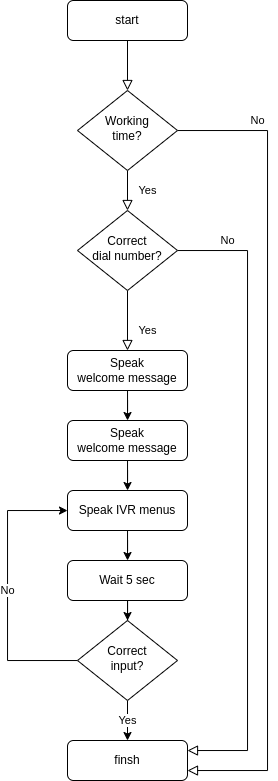

The diagram above was exported from draw.io. Its source (the exported page's mxGraphModel, read from the mxfile embedded in the PNG):
<mxGraphModel dx="1681" dy="645" grid="1" gridSize="10" guides="1" tooltips="1" connect="1" arrows="1" fold="1" page="1" pageScale="1" pageWidth="827" pageHeight="1169" math="0" shadow="0">
  <root>
    <mxCell id="WIyWlLk6GJQsqaUBKTNV-0" />
    <mxCell id="WIyWlLk6GJQsqaUBKTNV-1" parent="WIyWlLk6GJQsqaUBKTNV-0" />
    <mxCell id="WIyWlLk6GJQsqaUBKTNV-2" value="" style="rounded=0;html=1;jettySize=auto;orthogonalLoop=1;fontSize=11;endArrow=block;endFill=0;endSize=8;strokeWidth=1;shadow=0;labelBackgroundColor=none;edgeStyle=orthogonalEdgeStyle;" parent="WIyWlLk6GJQsqaUBKTNV-1" source="WIyWlLk6GJQsqaUBKTNV-3" target="WIyWlLk6GJQsqaUBKTNV-6" edge="1">
      <mxGeometry relative="1" as="geometry" />
    </mxCell>
    <mxCell id="WIyWlLk6GJQsqaUBKTNV-3" value="start" style="rounded=1;whiteSpace=wrap;html=1;fontSize=12;glass=0;strokeWidth=1;shadow=0;" parent="WIyWlLk6GJQsqaUBKTNV-1" vertex="1">
      <mxGeometry x="160" y="80" width="120" height="40" as="geometry" />
    </mxCell>
    <mxCell id="WIyWlLk6GJQsqaUBKTNV-4" value="Yes" style="rounded=0;html=1;jettySize=auto;orthogonalLoop=1;fontSize=11;endArrow=block;endFill=0;endSize=8;strokeWidth=1;shadow=0;labelBackgroundColor=none;edgeStyle=orthogonalEdgeStyle;" parent="WIyWlLk6GJQsqaUBKTNV-1" source="WIyWlLk6GJQsqaUBKTNV-6" target="WIyWlLk6GJQsqaUBKTNV-10" edge="1">
      <mxGeometry y="20" relative="1" as="geometry">
        <mxPoint as="offset" />
      </mxGeometry>
    </mxCell>
    <mxCell id="WIyWlLk6GJQsqaUBKTNV-5" value="No" style="edgeStyle=orthogonalEdgeStyle;rounded=0;html=1;jettySize=auto;orthogonalLoop=1;fontSize=11;endArrow=block;endFill=0;endSize=8;strokeWidth=1;shadow=0;labelBackgroundColor=none;" parent="WIyWlLk6GJQsqaUBKTNV-1" source="WIyWlLk6GJQsqaUBKTNV-6" target="RHYZ3xm-WJohoApVGXPB-2" edge="1">
      <mxGeometry x="-0.8024" y="10" relative="1" as="geometry">
        <mxPoint as="offset" />
        <mxPoint x="320" y="210" as="targetPoint" />
        <Array as="points">
          <mxPoint x="360" y="210" />
          <mxPoint x="360" y="850" />
        </Array>
      </mxGeometry>
    </mxCell>
    <mxCell id="WIyWlLk6GJQsqaUBKTNV-6" value="Working&lt;br&gt;time?" style="rhombus;whiteSpace=wrap;html=1;shadow=0;fontFamily=Helvetica;fontSize=12;align=center;strokeWidth=1;spacing=6;spacingTop=-4;" parent="WIyWlLk6GJQsqaUBKTNV-1" vertex="1">
      <mxGeometry x="170" y="170" width="100" height="80" as="geometry" />
    </mxCell>
    <mxCell id="WIyWlLk6GJQsqaUBKTNV-8" value="Yes" style="rounded=0;html=1;jettySize=auto;orthogonalLoop=1;fontSize=11;endArrow=block;endFill=0;endSize=8;strokeWidth=1;shadow=0;labelBackgroundColor=none;edgeStyle=orthogonalEdgeStyle;" parent="WIyWlLk6GJQsqaUBKTNV-1" source="WIyWlLk6GJQsqaUBKTNV-10" target="WIyWlLk6GJQsqaUBKTNV-11" edge="1">
      <mxGeometry x="0.3333" y="20" relative="1" as="geometry">
        <mxPoint as="offset" />
      </mxGeometry>
    </mxCell>
    <mxCell id="WIyWlLk6GJQsqaUBKTNV-9" value="No" style="edgeStyle=orthogonalEdgeStyle;rounded=0;html=1;jettySize=auto;orthogonalLoop=1;fontSize=11;endArrow=block;endFill=0;endSize=8;strokeWidth=1;shadow=0;labelBackgroundColor=none;" parent="WIyWlLk6GJQsqaUBKTNV-1" source="WIyWlLk6GJQsqaUBKTNV-10" target="RHYZ3xm-WJohoApVGXPB-2" edge="1">
      <mxGeometry x="-0.8412" y="10" relative="1" as="geometry">
        <mxPoint as="offset" />
        <mxPoint x="320" y="330" as="targetPoint" />
        <Array as="points">
          <mxPoint x="340" y="330" />
          <mxPoint x="340" y="830" />
        </Array>
      </mxGeometry>
    </mxCell>
    <mxCell id="WIyWlLk6GJQsqaUBKTNV-10" value="Correct&lt;br&gt;dial number?" style="rhombus;whiteSpace=wrap;html=1;shadow=0;fontFamily=Helvetica;fontSize=12;align=center;strokeWidth=1;spacing=6;spacingTop=-4;" parent="WIyWlLk6GJQsqaUBKTNV-1" vertex="1">
      <mxGeometry x="170" y="290" width="100" height="80" as="geometry" />
    </mxCell>
    <mxCell id="RHYZ3xm-WJohoApVGXPB-3" style="edgeStyle=orthogonalEdgeStyle;rounded=0;orthogonalLoop=1;jettySize=auto;html=1;" edge="1" parent="WIyWlLk6GJQsqaUBKTNV-1" source="WIyWlLk6GJQsqaUBKTNV-11" target="RHYZ3xm-WJohoApVGXPB-4">
      <mxGeometry relative="1" as="geometry">
        <mxPoint x="220.02857142857147" y="505.0228571428572" as="targetPoint" />
      </mxGeometry>
    </mxCell>
    <mxCell id="WIyWlLk6GJQsqaUBKTNV-11" value="Speak&lt;br&gt;welcome message" style="rounded=1;whiteSpace=wrap;html=1;fontSize=12;glass=0;strokeWidth=1;shadow=0;" parent="WIyWlLk6GJQsqaUBKTNV-1" vertex="1">
      <mxGeometry x="160" y="430" width="120" height="40" as="geometry" />
    </mxCell>
    <mxCell id="RHYZ3xm-WJohoApVGXPB-2" value="finsh" style="rounded=1;whiteSpace=wrap;html=1;fontSize=12;glass=0;strokeWidth=1;shadow=0;" vertex="1" parent="WIyWlLk6GJQsqaUBKTNV-1">
      <mxGeometry x="160" y="820" width="120" height="40" as="geometry" />
    </mxCell>
    <mxCell id="RHYZ3xm-WJohoApVGXPB-8" style="edgeStyle=orthogonalEdgeStyle;rounded=0;orthogonalLoop=1;jettySize=auto;html=1;" edge="1" parent="WIyWlLk6GJQsqaUBKTNV-1" source="RHYZ3xm-WJohoApVGXPB-4" target="RHYZ3xm-WJohoApVGXPB-5">
      <mxGeometry relative="1" as="geometry" />
    </mxCell>
    <mxCell id="RHYZ3xm-WJohoApVGXPB-4" value="Speak&lt;br&gt;welcome message" style="rounded=1;whiteSpace=wrap;html=1;fontSize=12;glass=0;strokeWidth=1;shadow=0;" vertex="1" parent="WIyWlLk6GJQsqaUBKTNV-1">
      <mxGeometry x="160" y="500" width="120" height="40" as="geometry" />
    </mxCell>
    <mxCell id="RHYZ3xm-WJohoApVGXPB-9" style="edgeStyle=orthogonalEdgeStyle;rounded=0;orthogonalLoop=1;jettySize=auto;html=1;" edge="1" parent="WIyWlLk6GJQsqaUBKTNV-1" source="RHYZ3xm-WJohoApVGXPB-5" target="RHYZ3xm-WJohoApVGXPB-6">
      <mxGeometry relative="1" as="geometry" />
    </mxCell>
    <mxCell id="RHYZ3xm-WJohoApVGXPB-5" value="Speak IVR menus" style="rounded=1;whiteSpace=wrap;html=1;fontSize=12;glass=0;strokeWidth=1;shadow=0;" vertex="1" parent="WIyWlLk6GJQsqaUBKTNV-1">
      <mxGeometry x="160" y="570" width="120" height="40" as="geometry" />
    </mxCell>
    <mxCell id="RHYZ3xm-WJohoApVGXPB-10" style="edgeStyle=orthogonalEdgeStyle;rounded=0;orthogonalLoop=1;jettySize=auto;html=1;" edge="1" parent="WIyWlLk6GJQsqaUBKTNV-1" source="RHYZ3xm-WJohoApVGXPB-6" target="RHYZ3xm-WJohoApVGXPB-7">
      <mxGeometry relative="1" as="geometry" />
    </mxCell>
    <mxCell id="RHYZ3xm-WJohoApVGXPB-6" value="Wait 5 sec" style="rounded=1;whiteSpace=wrap;html=1;fontSize=12;glass=0;strokeWidth=1;shadow=0;" vertex="1" parent="WIyWlLk6GJQsqaUBKTNV-1">
      <mxGeometry x="160" y="640" width="120" height="40" as="geometry" />
    </mxCell>
    <mxCell id="RHYZ3xm-WJohoApVGXPB-11" value="Yes" style="edgeStyle=orthogonalEdgeStyle;rounded=0;orthogonalLoop=1;jettySize=auto;html=1;" edge="1" parent="WIyWlLk6GJQsqaUBKTNV-1" source="RHYZ3xm-WJohoApVGXPB-7" target="RHYZ3xm-WJohoApVGXPB-2">
      <mxGeometry relative="1" as="geometry" />
    </mxCell>
    <mxCell id="RHYZ3xm-WJohoApVGXPB-12" value="No" style="edgeStyle=orthogonalEdgeStyle;rounded=0;orthogonalLoop=1;jettySize=auto;html=1;" edge="1" parent="WIyWlLk6GJQsqaUBKTNV-1" source="RHYZ3xm-WJohoApVGXPB-7" target="RHYZ3xm-WJohoApVGXPB-5">
      <mxGeometry relative="1" as="geometry">
        <Array as="points">
          <mxPoint x="100" y="740" />
          <mxPoint x="100" y="590" />
        </Array>
      </mxGeometry>
    </mxCell>
    <mxCell id="RHYZ3xm-WJohoApVGXPB-7" value="Correct&lt;br&gt;input?" style="rhombus;whiteSpace=wrap;html=1;shadow=0;fontFamily=Helvetica;fontSize=12;align=center;strokeWidth=1;spacing=6;spacingTop=-4;" vertex="1" parent="WIyWlLk6GJQsqaUBKTNV-1">
      <mxGeometry x="170" y="700" width="100" height="80" as="geometry" />
    </mxCell>
  </root>
</mxGraphModel>